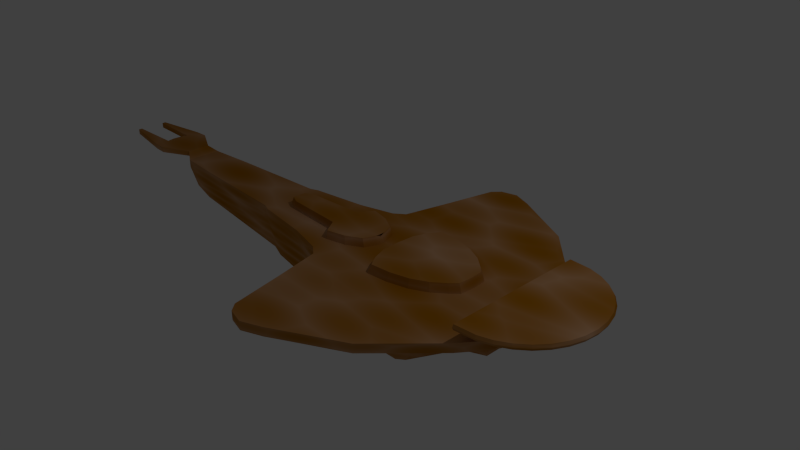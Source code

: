# Source: galor_klasse.blend  (saved by Blender 2.72.0; exported with 4.5.12 LTS)
import bpy
from mathutils import Matrix  # noqa: F401  (used for matrix-valued properties, if any)

bpy.ops.wm.read_factory_settings(use_empty=True)
scene = bpy.context.scene
scene.name = 'Scene'

# ---- collections
col_collection_1 = bpy.data.collections.new('Collection 1'); scene.collection.children.link(col_collection_1)

# ---- images (referenced by path relative to the original .blend; pixels are not part of the script)
import os
ASSET_DIR = os.environ.get("B2B_ASSET_DIR", "")  # directory of the original .blend (textures are referenced by path, not embedded)
HERE = os.path.dirname(os.path.abspath(__file__))  # packed textures are extracted next to this script under _unpacked/

def load_image(name, relpath, width, height, colorspace="sRGB"):
    """Load a texture the original file referenced (path relative to the .blend, or extracted next to this script)."""
    p = next((c for c in (os.path.join(HERE, relpath), os.path.join(ASSET_DIR, relpath)) if relpath and os.path.exists(c)), "")
    if p:
        img = bpy.data.images.load(p, check_existing=True)
        img.name = name
    else:  # same state as the original file: an image datablock whose file is absent (Cycles renders it pink)
        img = bpy.data.images.new(name, width, height)
        img.source = "FILE"
        img.filepath = "//" + (relpath or name)
    img.colorspace_settings.name = colorspace
    return img
img_maintex_002 = load_image('maintex.002', 'maintex.png', 1024, 1024, 'sRGB')

# ---- materials (node trees are filled in below, after node groups)
mat_mainmat = bpy.data.materials.new('mainmat')
mat_mainmat.alpha_threshold = 0.0
mat_mainmat.diffuse_color = (0.8, 0.35, 0.0, 1.0)
mat_mainmat.roughness = 0.5
mat_mainmat.line_color = (0.0, 0.0, 0.0, 1.0)
mat_redmat = bpy.data.materials.new('redmat')
mat_redmat.alpha_threshold = 0.0
mat_redmat.roughness = 0.5

# ---- material node trees
mat_mainmat.use_nodes = True; mat_mainmat.node_tree.nodes.clear()
_N = mat_mainmat.node_tree.nodes; _L = mat_mainmat.node_tree.links
n0 = _N.new('ShaderNodeOutputMaterial'); n0.name = 'Material Output'; n0.location = (300, 300)
n1 = _N.new('ShaderNodeBsdfDiffuse'); n1.name = 'Diffuse BSDF'; n1.location = (153, 264)
n2 = _N.new('ShaderNodeTexNoise'); n2.name = 'Noise Texture'; n2.location = (-182, 360)
n3 = _N.new('ShaderNodeTexVoronoi'); n3.name = 'Voronoi Texture'; n3.location = (-184, 586)
n3.inputs[2].default_value = 10.1
n4 = _N.new('ShaderNodeMix'); n4.name = 'Mix'; n4.location = (166, 481)
n4.data_type = 'RGBA'
n4.inputs[0].default_value = 0.8
n4.inputs[7].default_value = (0.5, 0.1846, 0.0, 1.0)
n5 = _N.new('ShaderNodeTexImage'); n5.name = 'Image Texture'; n5.location = (29, 775)
n5.width = 140
n5.image = img_maintex_002
n6 = _N.new('ShaderNodeMath'); n6.name = 'Math'; n6.location = (0, 0)
n6.operation = 'MULTIPLY'
_L.new(n1.outputs[0], n0.inputs[0])
_L.new(n4.outputs[2], n1.inputs[0])
_L.new(n6.outputs[0], n4.inputs[6])
_L.new(n3.outputs[0], n6.inputs[0])
_L.new(n3.outputs[0], n6.inputs[1])
n0.is_active_output = True
mat_redmat.use_nodes = True; mat_redmat.node_tree.nodes.clear()
_N = mat_redmat.node_tree.nodes; _L = mat_redmat.node_tree.links
n0 = _N.new('ShaderNodeOutputMaterial'); n0.name = 'Material Output'; n0.location = (300, 300)
n1 = _N.new('ShaderNodeBsdfDiffuse'); n1.name = 'Diffuse BSDF'; n1.location = (10, 300)
n1.inputs[0].default_value = (0.8, 0.002009, 0.0, 1.0)
_L.new(n1.outputs[0], n0.inputs[0])
n0.is_active_output = True

# ---- world
world_world = bpy.data.worlds.new('World'); scene.world = world_world
world_world.color = (0.05088, 0.05088, 0.05088)
world_world.use_sun_shadow = False
world_world.sun_shadow_jitter_overblur = 0.0
world_world.cycles.sampling_method = 'MANUAL'
world_world.cycles.sample_map_resolution = 256

# ---- cameras
cam_camera = bpy.data.cameras.new('Camera')
cam_camera.clip_end = 100.0
cam_camera.lens = 35.0
cam_camera.sensor_width = 32.0
cam_camera.sensor_height = 18.0
cam_camera.ortho_scale = 7.314
cam_camera.dof.focus_distance = 0.0

# ---- lights
light_lamp = bpy.data.lights.new('Lamp', 'POINT')
light_lamp.transmission_factor = 0.0
light_lamp.cutoff_distance = 30.0
light_lamp.energy = 100.0
light_lamp.shadow_buffer_clip_start = 1.001
light_lamp.shadow_soft_size = 0.1
light_lamp.shadow_maximum_resolution = 0.006
light_lamp.use_absolute_resolution = True
light_lamp.cycles.use_multiple_importance_sampling = False

# ---- meshes
me_sphere = bpy.data.meshes.new('Sphere')
me_sphere.from_pydata([(2.185, -0.3061, 0.153), (2.185, -0.2211, -0.9265), (2.185, 0.3044, 0.153), (2.185, 0.2194, -0.9265), (2.32, -0.1886, -0.05482), (2.32, -0.1363, -0.7187), (2.32, 0.1869, -0.05482), (2.32, 0.1346, -0.7187), (3.397, -0.1922, 1.375), (3.416, -0.1959, 1.266), (3.397, -0.1922, 1.156), (3.342, -0.1811, 1.051), (3.251, -0.1631, 0.9533), (3.129, -0.1388, 0.8681), (2.98, -0.1092, 0.7982), (2.811, -0.0755, 0.7462), (2.627, -0.0389, 0.7142), (3.342, -0.3762, 1.375), (3.359, -0.3835, 1.266), (3.342, -0.3762, 1.156), (3.289, -0.3544, 1.051), (3.204, -0.319, 0.9533), (3.089, -0.2714, 0.8681), (2.949, -0.2134, 0.7982), (2.789, -0.1473, 0.7462), (2.616, -0.0755, 0.7142), (3.251, -0.5457, 1.375), (3.267, -0.5564, 1.266), (3.251, -0.5457, 1.156), (3.204, -0.5141, 1.051), (3.127, -0.4628, 0.9533), (3.023, -0.3937, 0.8681), (2.897, -0.3095, 0.7982), (2.754, -0.2134, 0.7462), (2.598, -0.1092, 0.7142), (3.129, -0.6944, 1.375), (3.143, -0.7079, 1.266), (3.129, -0.6944, 1.156), (3.089, -0.6541, 1.051), (3.023, -0.5888, 0.9533), (2.935, -0.5008, 0.8681), (2.828, -0.3937, 0.7982), (2.706, -0.2714, 0.7462), (2.573, -0.1388, 0.7142), (2.98, -0.8163, 1.375), (2.991, -0.8323, 1.266), (2.98, -0.8163, 1.156), (2.949, -0.769, 1.051), (2.897, -0.6922, 0.9533), (2.828, -0.5888, 0.8681), (2.744, -0.4628, 0.7982), (2.648, -0.319, 0.7462), (2.544, -0.1631, 0.7142), (2.811, -0.907, 1.375), (2.818, -0.9247, 1.266), (2.811, -0.907, 1.156), (2.789, -0.8544, 1.051), (2.754, -0.769, 0.9533), (2.706, -0.6541, 0.8681), (2.648, -0.5141, 0.7982), (2.582, -0.3544, 0.7462), (2.51, -0.1811, 0.7142), (2.627, -0.9628, 1.375), (2.631, -0.9816, 1.266), (2.627, -0.9628, 1.156), (2.616, -0.907, 1.051), (2.598, -0.8163, 0.9533), (2.573, -0.6944, 0.8681), (2.544, -0.5457, 0.7982), (2.51, -0.3762, 0.7462), (2.473, -0.1922, 0.7142), (2.334, -0.9816, 1.375), (2.334, -1.001, 1.266), (2.334, -0.9816, 1.156), (2.334, -0.9247, 1.051), (2.334, -0.8323, 0.9533), (2.334, -0.7079, 0.8681), (2.334, -0.5564, 0.7982), (2.334, -0.3835, 0.7462), (2.289, -0.1959, 0.7142), (1.612, -1.73, 0.3044), (1.102, -1.999, 0.3044), (0.7041, -2.212, 0.3044), (0.4263, -2.323, 0.3044), (0.1947, -2.267, 0.3044), (0.09281, -2.156, 0.3044), (-0.06466, -1.452, 0.3044), (-0.2221, -0.7946, 0.3044), (2.334, -0.9798, 0.3044), (1.137, -0.6974, -2.138), (0.1542, -0.6974, -2.138), (-0.3012, -0.5431, -2.009), (1.065, -1.031, 0.3044), (0.1079, -0.9382, 0.3044), (0.3023, -0.9718, 0.3044), (-0.3703, -0.6835, 0.3044), (-0.8703, -0.5538, 0.3044), (-1.676, -0.4427, 0.3044), (-1.796, -0.3964, 0.3044), (-3.296, -0.3131, 0.3044), (-4.0, -0.2575, 0.3044), (-0.6484, -0.5045, -1.556), (-1.478, -0.4273, -1.255), (-1.684, -0.363, -1.169), (-3.529, -0.2601, -0.7813), (-3.966, -0.1765, -0.6736), (-3.966, -0.08009, -0.6736), (2.49, -0.7709, 0.3044), (2.586, -0.6209, 0.3044), (2.608, -0.294, 0.3044), (1.418, -0.9192, 0.3044), (1.672, -0.6557, 0.3044), (1.24, -0.6211, -2.138), (2.185, -0.37, 0.3044), (2.556, -0.245, 0.3044), (1.065, -1.031, 0.1548), (0.1079, -0.9382, 0.1548), (0.3023, -0.9718, 0.1548), (1.73, -0.437, 0.1548), (2.185, -0.2611, -1.078), (1.85, -0.3281, -1.227), (1.612, -1.73, 0.6684), (1.102, -1.999, 0.6684), (0.7041, -2.212, 0.6684), (0.4263, -2.323, 0.6684), (0.1947, -2.267, 0.6684), (0.09281, -2.156, 0.6684), (-0.06466, -1.452, 0.6684), (-0.2221, -0.7946, 0.6684), (2.334, -0.9798, 0.6684), (1.065, -1.031, 0.6684), (0.1079, -0.9382, 0.6684), (0.3023, -0.9718, 0.6684), (-0.3703, -0.6835, 0.6684), (-0.8703, -0.5538, 0.6684), (-1.676, -0.4427, 0.6684), (-1.796, -0.3964, 0.6684), (-3.296, -0.3131, 0.6684), (-4.0, -0.2575, 0.6684), (2.49, -0.7709, 0.6684), (2.586, -0.6209, 0.6684), (2.608, -0.294, 0.6684), (1.418, -0.9192, 0.6684), (1.672, -0.6557, 0.6684), (2.185, -0.37, 0.6684), (2.556, -0.245, 0.6684), (2.334, -0.9798, 0.3044), (-4.139, -0.1742, 0.6684), (-4.574, -0.387, 0.6684), (-4.787, -0.3778, 0.6684), (-5.601, -0.2483, 0.6684), (-5.601, -0.1927, 0.6684), (-4.777, -0.1742, 0.6684), (-4.805, -0.06322, 0.6684), (-4.139, -0.1742, 0.9083), (-4.574, -0.387, 0.9083), (-4.787, -0.3778, 0.9083), (-5.601, -0.2483, 0.9083), (-5.601, -0.1927, 0.9083), (-4.777, -0.1742, 0.9083), (-4.805, -0.06322, 0.9083), (-1.45, -0.1646, 0.6684), (-1.589, -0.1003, 0.6684), (-0.5556, -0.2181, 0.6684), (-0.4111, -0.4323, 0.6684), (-0.1273, -0.368, 0.6684), (0.09754, -0.2449, 0.6684), (0.1671, -0.07357, 0.6684), (0.1748, -0.03502, 0.6684), (0.4158, -0.03502, 0.6684), (0.4265, -0.2652, 0.6684), (0.5068, -0.4794, 0.6684), (0.6138, -0.6453, 0.6684), (0.919, -0.6186, 0.6684), (1.208, -0.549, 0.6684), (1.438, -0.4365, 0.6684), (1.62, -0.292, 0.6684), (1.717, -0.1956, 0.6684), (1.727, -0.04037, 0.6684), (-1.4, -0.1562, 1.014), (-1.532, -0.09522, 1.014), (-0.5522, -0.2069, 1.014), (-0.4151, -0.4101, 1.014), (-0.1459, -0.3491, 1.014), (0.06737, -0.2323, 1.014), (0.1334, -0.06983, 1.014), (0.1407, -0.03326, 1.014), (0.4592, -0.03272, 1.014), (0.4692, -0.2474, 1.014), (0.5441, -0.4471, 1.014), (0.6439, -0.6019, 1.014), (0.9285, -0.577, 1.014), (1.198, -0.512, 1.014), (1.413, -0.4072, 1.014), (1.583, -0.2724, 1.014), (1.672, -0.1825, 1.014), (1.682, -0.03771, 1.014), (3.416, -0.0008405, 1.375), (3.435, -0.0008405, 1.266), (3.416, -0.0008405, 1.156), (3.359, -0.0008405, 1.051), (3.267, -0.0008405, 0.9533), (3.143, -0.0008405, 0.8681), (2.991, -0.0008405, 0.7982), (2.818, -0.0008405, 0.7462), (2.631, -0.0008405, 0.7142), (2.289, -0.0008405, 0.7034), (3.397, 0.1905, 1.375), (3.416, 0.1942, 1.266), (3.397, 0.1905, 1.156), (3.342, 0.1794, 1.051), (3.251, 0.1614, 0.9533), (3.129, 0.1371, 0.8681), (2.98, 0.1075, 0.7982), (2.811, 0.07382, 0.7462), (2.627, 0.03722, 0.7142), (3.342, 0.3745, 1.375), (3.359, 0.3818, 1.266), (3.342, 0.3745, 1.156), (3.289, 0.3527, 1.051), (3.204, 0.3173, 0.9533), (3.089, 0.2698, 0.8681), (2.949, 0.2118, 0.7982), (2.789, 0.1456, 0.7462), (2.616, 0.07382, 0.7142), (3.251, 0.5441, 1.375), (3.267, 0.5547, 1.266), (3.251, 0.5441, 1.156), (3.204, 0.5124, 1.051), (3.127, 0.4611, 0.9533), (3.023, 0.392, 0.8681), (2.897, 0.3078, 0.7982), (2.754, 0.2118, 0.7462), (2.598, 0.1075, 0.7142), (3.129, 0.6927, 1.375), (3.143, 0.7063, 1.266), (3.129, 0.6927, 1.156), (3.089, 0.6524, 1.051), (3.023, 0.5871, 0.9533), (2.935, 0.4992, 0.8681), (2.828, 0.392, 0.7982), (2.706, 0.2698, 0.7462), (2.573, 0.1371, 0.7142), (2.98, 0.8147, 1.375), (2.991, 0.8306, 1.266), (2.98, 0.8147, 1.156), (2.949, 0.7673, 1.051), (2.897, 0.6905, 0.9533), (2.828, 0.5871, 0.8681), (2.744, 0.4611, 0.7982), (2.648, 0.3173, 0.7462), (2.544, 0.1614, 0.7142), (2.811, 0.9053, 1.375), (2.818, 0.923, 1.266), (2.811, 0.9053, 1.156), (2.789, 0.8527, 1.051), (2.754, 0.7673, 0.9533), (2.706, 0.6524, 0.8681), (2.648, 0.5124, 0.7982), (2.582, 0.3527, 0.7462), (2.51, 0.1794, 0.7142), (2.627, 0.9611, 1.375), (2.631, 0.9799, 1.266), (2.627, 0.9611, 1.156), (2.616, 0.9053, 1.051), (2.598, 0.8147, 0.9533), (2.573, 0.6927, 0.8681), (2.544, 0.5441, 0.7982), (2.51, 0.3745, 0.7462), (2.473, 0.1905, 0.7142), (2.334, 0.9799, 1.375), (2.334, 0.9992, 1.266), (2.334, 0.9799, 1.156), (2.334, 0.923, 1.051), (2.334, 0.8306, 0.9533), (2.334, 0.7063, 0.8681), (2.334, 0.5547, 0.7982), (2.334, 0.3818, 0.7462), (2.289, 0.1942, 0.7142), (1.612, 1.728, 0.3044), (1.102, 1.997, 0.3044), (0.7041, 2.21, 0.3044), (0.4263, 2.321, 0.3044), (0.1947, 2.266, 0.3044), (0.09281, 2.154, 0.3044), (-0.06466, 1.451, 0.3044), (-0.2221, 0.7929, 0.3044), (2.334, 0.9782, 0.3044), (1.137, 0.6957, -2.138), (0.1542, 0.6957, -2.138), (-0.3012, 0.5414, -2.009), (1.065, 1.029, 0.3044), (0.1079, 0.9365, 0.3044), (0.3023, 0.9701, 0.3044), (-0.3703, 0.6818, 0.3044), (-0.8703, 0.5521, 0.3044), (-1.676, 0.441, 0.3044), (-1.796, 0.3947, 0.3044), (-3.296, 0.3114, 0.3044), (-4.0, 0.2558, 0.3044), (-0.6484, 0.5028, -1.556), (-1.478, 0.4256, -1.255), (-1.684, 0.3613, -1.169), (-3.529, 0.2584, -0.7813), (-3.966, 0.1749, -0.6736), (-3.966, 0.07841, -0.6736), (2.49, 0.7692, 0.3044), (2.586, 0.6192, 0.3044), (2.608, 0.2923, 0.3044), (1.418, 0.9175, 0.3044), (1.672, 0.6541, 0.3044), (1.24, 0.6195, -2.138), (2.185, 0.3683, 0.3044), (2.556, 0.2433, 0.3044), (1.065, 1.029, 0.1548), (0.1079, 0.9365, 0.1548), (0.3023, 0.9701, 0.1548), (1.73, 0.4353, 0.1548), (2.185, 0.2595, -1.078), (1.85, 0.3264, -1.227), (1.612, 1.728, 0.6684), (1.102, 1.997, 0.6684), (0.7041, 2.21, 0.6684), (0.4263, 2.321, 0.6684), (0.1947, 2.266, 0.6684), (0.09281, 2.154, 0.6684), (-0.06466, 1.451, 0.6684), (-0.2221, 0.7929, 0.6684), (2.334, 0.9782, 0.6684), (1.065, 1.029, 0.6684), (0.1079, 0.9365, 0.6684), (0.3023, 0.9701, 0.6684), (-0.3703, 0.6818, 0.6684), (-0.8703, 0.5521, 0.6684), (-1.676, 0.441, 0.6684), (-1.796, 0.3947, 0.6684), (-3.296, 0.3114, 0.6684), (-4.0, 0.2558, 0.6684), (2.49, 0.7692, 0.6684), (2.586, 0.6192, 0.6684), (2.608, 0.2923, 0.6684), (1.418, 0.9175, 0.6684), (1.672, 0.6541, 0.6684), (2.185, 0.3683, 0.6684), (2.556, 0.2433, 0.6684), (2.334, 0.9782, 0.3044), (-4.139, 0.1726, 0.6684), (-4.574, 0.3853, 0.6684), (-4.787, 0.3761, 0.6684), (-5.601, 0.2466, 0.6684), (-5.601, 0.1911, 0.6684), (-4.777, 0.1726, 0.6684), (-4.805, 0.06154, 0.6684), (-4.139, 0.1726, 0.9083), (-4.574, 0.3853, 0.9083), (-4.787, 0.3761, 0.9083), (-5.601, 0.2466, 0.9083), (-5.601, 0.1911, 0.9083), (-4.777, 0.1726, 0.9083), (-4.805, 0.06154, 0.9083), (-1.45, 0.1629, 0.6684), (-1.589, 0.09866, 0.6684), (-0.5556, 0.2164, 0.6684), (-0.4111, 0.4306, 0.6684), (-0.1273, 0.3663, 0.6684), (0.09754, 0.2432, 0.6684), (0.1671, 0.07189, 0.6684), (0.1748, 0.03334, 0.6684), (0.4158, 0.03334, 0.6684), (0.4265, 0.2635, 0.6684), (0.5068, 0.4777, 0.6684), (0.6138, 0.6437, 0.6684), (0.919, 0.6169, 0.6684), (1.208, 0.5473, 0.6684), (1.438, 0.4349, 0.6684), (1.62, 0.2903, 0.6684), (1.717, 0.194, 0.6684), (1.727, 0.03869, 0.6684), (-1.4, 0.1545, 1.014), (-1.532, 0.09354, 1.014), (-0.5522, 0.2053, 1.014), (-0.4151, 0.4084, 1.014), (-0.1459, 0.3475, 1.014), (0.06737, 0.2307, 1.014), (0.1334, 0.06815, 1.014), (0.1407, 0.03158, 1.014), (0.4592, 0.03104, 1.014), (0.4692, 0.2457, 1.014), (0.5441, 0.4455, 1.014), (0.6439, 0.6002, 1.014), (0.9285, 0.5753, 1.014), (1.198, 0.5104, 1.014), (1.413, 0.4055, 1.014), (1.583, 0.2707, 1.014), (1.672, 0.1808, 1.014), (1.682, 0.03603, 1.014), (-1.45, -0.0008405, 1.014), (-1.532, -0.0008405, 1.014), (-0.5556, -0.0008405, 1.014), (-0.4111, -0.0008405, 1.014), (-0.1273, -0.0008405, 1.014), (0.09754, -0.0008405, 1.014), (0.1671, -0.0008405, 1.014), (0.1407, -0.0008405, 1.014), (0.1748, -0.0008405, 0.6684), (-1.589, -0.0008405, 0.6684), (0.6138, -0.0008405, 1.014), (0.919, -0.0008405, 1.014), (1.208, -0.0008405, 1.014), (1.438, -0.0008405, 1.014), (1.62, -0.0008405, 1.014), (0.4592, -0.0008405, 1.014), (1.682, -0.0008405, 1.014), (-1.796, -0.0008405, 0.6684), (-3.296, -0.0008405, 0.6684), (-4.0, -0.0008405, 0.6684), (-4.139, -0.0008405, 0.9083), (-4.805, -0.0008405, 0.9083), (-4.805, -0.0008405, 0.6684), (0.4158, -0.0008405, 0.6684), (1.727, -0.0008405, 0.6684), (2.334, -0.0008405, 1.375), (-3.529, -0.0008405, -0.7813), (-1.684, -0.0008405, -1.169), (-1.478, -0.0008405, -1.255), (-0.6484, -0.0008405, -1.556), (-0.3012, -0.0008405, -2.009), (0.1542, -0.0008405, -2.138), (1.137, -0.0008405, -2.138), (1.289, -0.0008405, -2.138), (1.85, -0.0008405, -1.227), (2.185, -0.0008405, -1.078), (-4.139, -0.0008405, 0.6684), (-3.966, -0.0008405, -0.6736), (2.556, -0.0008405, 0.6684), (2.185, -0.0008405, 0.3044), (2.556, -0.0008405, 0.3044)], [], [(2, 0, 4, 6), (312, 113, 0, 2), (1, 119, 431, 318, 3), (312, 2, 3, 318), (1, 0, 113, 119), (5, 7, 6, 4), (1, 3, 7, 5), (3, 2, 6, 7), (0, 1, 5, 4), (203, 202, 13, 14), (201, 200, 11, 12), (199, 198, 9, 10), (204, 203, 14, 15), (202, 201, 12, 13), (200, 199, 10, 11), (198, 197, 8, 9), (205, 204, 15, 16), (14, 13, 22, 23), (12, 11, 20, 21), (10, 9, 18, 19), (15, 14, 23, 24), (13, 12, 21, 22), (11, 10, 19, 20), (9, 8, 17, 18), (16, 15, 24, 25), (23, 22, 31, 32), (21, 20, 29, 30), (19, 18, 27, 28), (24, 23, 32, 33), (22, 21, 30, 31), (20, 19, 28, 29), (18, 17, 26, 27), (25, 24, 33, 34), (32, 31, 40, 41), (30, 29, 38, 39), (28, 27, 36, 37), (33, 32, 41, 42), (31, 30, 39, 40), (29, 28, 37, 38), (27, 26, 35, 36), (34, 33, 42, 43), (41, 40, 49, 50), (39, 38, 47, 48), (37, 36, 45, 46), (42, 41, 50, 51), (40, 39, 48, 49), (38, 37, 46, 47), (36, 35, 44, 45), (43, 42, 51, 52), (50, 49, 58, 59), (48, 47, 56, 57), (46, 45, 54, 55), (51, 50, 59, 60), (49, 48, 57, 58), (47, 46, 55, 56), (45, 44, 53, 54), (52, 51, 60, 61), (59, 58, 67, 68), (57, 56, 65, 66), (55, 54, 63, 64), (60, 59, 68, 69), (58, 57, 66, 67), (56, 55, 64, 65), (54, 53, 62, 63), (61, 60, 69, 70), (68, 67, 76, 77), (66, 65, 74, 75), (64, 63, 72, 73), (69, 68, 77, 78), (67, 66, 75, 76), (65, 64, 73, 74), (63, 62, 71, 72), (70, 69, 78, 79), (206, 205, 16), (206, 16, 25), (206, 25, 34), (206, 34, 43), (206, 43, 52), (206, 52, 61), (206, 61, 70), (206, 70, 79), (87, 128, 133, 95), (108, 109, 141, 140), (96, 134, 135, 97), (81, 80, 121, 122), (111, 143, 142, 110), (98, 136, 137, 99), (107, 118, 113, 108), (83, 82, 123, 124), (111, 118, 107), (81, 115, 110, 80), (115, 117, 94, 92), (116, 93, 94, 117), (93, 116, 87), (110, 142, 130, 92), (85, 84, 125, 126), (109, 114, 145, 141), (92, 130, 132, 94), (92, 94, 90, 89), (92, 89, 110), (110, 89, 111), (93, 90, 94), (93, 87, 91, 90), (87, 95, 91), (91, 95, 101), (95, 96, 101), (101, 96, 102), (96, 97, 102), (98, 103, 102, 97), (99, 104, 103, 98), (100, 105, 104, 99), (89, 112, 111), (118, 120, 119, 113), (120, 118, 112), (111, 112, 118), (127, 131, 128), (125, 132, 126), (123, 130, 124), (122, 130, 123), (121, 130, 122), (129, 130, 121), (140, 141, 145, 144), (125, 124, 130, 132), (126, 132, 131, 127), (130, 129, 142), (139, 143, 142, 129), (88, 107, 139, 129), (86, 85, 126, 127), (113, 108, 140, 144), (84, 83, 124, 125), (99, 137, 138, 100), (107, 139, 143, 111), (82, 81, 122, 123), (97, 135, 136, 98), (114, 113, 144, 145), (80, 88, 129, 121), (95, 133, 134, 96), (108, 140, 139, 107), (93, 131, 128, 87), (94, 132, 131, 93), (87, 86, 127, 128), (153, 152, 159, 160), (152, 151, 158, 159), (151, 150, 157, 158), (150, 149, 156, 157), (149, 148, 155, 156), (148, 147, 154, 155), (147, 138, 154), (156, 159, 158, 157), (154, 159, 156, 155), (149, 150, 151, 152), (147, 148, 149, 152), (138, 147, 100), (105, 100, 147), (106, 105, 147), (167, 185, 184, 166), (165, 183, 182, 164), (177, 195, 194, 176), (163, 181, 179, 161), (175, 193, 192, 174), (173, 191, 190, 172), (170, 188, 187, 169), (168, 186, 185, 167), (166, 184, 183, 165), (178, 196, 195, 177), (164, 182, 181, 163), (176, 194, 193, 175), (162, 161, 179, 180), (174, 192, 191, 173), (172, 190, 189, 171), (171, 189, 188, 170), (180, 179, 396, 397), (181, 398, 396, 179), (182, 399, 398, 181), (183, 400, 399, 182), (184, 401, 400, 183), (185, 402, 401, 184), (186, 403, 402, 185), (168, 404, 403, 186), (162, 180, 397, 405), (191, 407, 406, 190), (192, 408, 407, 191), (193, 409, 408, 192), (194, 410, 409, 193), (188, 189, 190, 406, 411, 187), (194, 195, 196, 412, 410), (134, 163, 161, 135), (133, 164, 163, 134), (128, 165, 164, 133), (165, 128, 131, 166), (171, 131, 132, 172), (170, 166, 131, 171), (166, 170, 169, 167), (168, 167, 169), (404, 168, 169), (173, 172, 132, 130), (130, 142, 174, 173), (142, 143, 175, 174), (176, 175, 143, 139), (176, 139, 140, 144, 177), (177, 144, 145, 178), (136, 135, 161, 162), (159, 154, 160), (113, 114, 109, 108), (436, 114, 113, 435), (137, 136, 413, 414), (138, 137, 414, 415), (154, 138, 415, 416), (154, 416, 417, 160), (153, 160, 417, 418), (104, 422, 423, 103), (103, 423, 424, 102), (102, 424, 425, 101), (101, 425, 426, 91), (91, 426, 427, 90), (90, 427, 428, 89), (112, 89, 428, 429), (120, 112, 429, 430), (120, 430, 431, 119), (147, 432, 433, 106), (114, 436, 434, 145), (8, 197, 421, 71, 62, 53, 44, 35, 26, 17), (421, 206, 79, 78, 77, 76, 75, 74, 73, 72, 71), (178, 420, 412, 196), (145, 434, 420, 178), (419, 169, 187, 411), (169, 419, 404), (405, 413, 136, 162), (104, 105, 106, 433, 422), (152, 153, 418, 432, 147), (86, 87, 116), (85, 86, 116, 117), (84, 85, 117), (83, 84, 117), (82, 83, 117, 115, 81), (80, 110, 111, 146), (107, 146, 111), (203, 213, 212, 202), (201, 211, 210, 200), (199, 209, 208, 198), (204, 214, 213, 203), (202, 212, 211, 201), (200, 210, 209, 199), (198, 208, 207, 197), (205, 215, 214, 204), (213, 222, 221, 212), (211, 220, 219, 210), (209, 218, 217, 208), (214, 223, 222, 213), (212, 221, 220, 211), (210, 219, 218, 209), (208, 217, 216, 207), (215, 224, 223, 214), (222, 231, 230, 221), (220, 229, 228, 219), (218, 227, 226, 217), (223, 232, 231, 222), (221, 230, 229, 220), (219, 228, 227, 218), (217, 226, 225, 216), (224, 233, 232, 223), (231, 240, 239, 230), (229, 238, 237, 228), (227, 236, 235, 226), (232, 241, 240, 231), (230, 239, 238, 229), (228, 237, 236, 227), (226, 235, 234, 225), (233, 242, 241, 232), (240, 249, 248, 239), (238, 247, 246, 237), (236, 245, 244, 235), (241, 250, 249, 240), (239, 248, 247, 238), (237, 246, 245, 236), (235, 244, 243, 234), (242, 251, 250, 241), (249, 258, 257, 248), (247, 256, 255, 246), (245, 254, 253, 244), (250, 259, 258, 249), (248, 257, 256, 247), (246, 255, 254, 245), (244, 253, 252, 243), (251, 260, 259, 250), (258, 267, 266, 257), (256, 265, 264, 255), (254, 263, 262, 253), (259, 268, 267, 258), (257, 266, 265, 256), (255, 264, 263, 254), (253, 262, 261, 252), (260, 269, 268, 259), (267, 276, 275, 266), (265, 274, 273, 264), (263, 272, 271, 262), (268, 277, 276, 267), (266, 275, 274, 265), (264, 273, 272, 263), (262, 271, 270, 261), (269, 278, 277, 268), (206, 215, 205), (206, 224, 215), (206, 233, 224), (206, 242, 233), (206, 251, 242), (206, 260, 251), (206, 269, 260), (206, 278, 269), (286, 294, 332, 327), (307, 339, 340, 308), (295, 296, 334, 333), (280, 321, 320, 279), (310, 309, 341, 342), (297, 298, 336, 335), (306, 307, 312, 317), (282, 323, 322, 281), (310, 306, 317), (280, 279, 309, 314), (314, 291, 293, 316), (315, 316, 293, 292), (292, 286, 315), (309, 291, 329, 341), (284, 325, 324, 283), (308, 340, 344, 313), (291, 293, 331, 329), (291, 288, 289, 293), (291, 309, 288), (309, 310, 288), (292, 293, 289), (292, 289, 290, 286), (286, 290, 294), (290, 300, 294), (294, 300, 295), (300, 301, 295), (295, 301, 296), (297, 296, 301, 302), (298, 297, 302, 303), (299, 298, 303, 304), (288, 310, 311), (317, 312, 318, 319), (319, 311, 317), (310, 317, 311), (326, 327, 330), (324, 325, 331), (322, 323, 329), (321, 322, 329), (320, 321, 329), (328, 320, 329), (339, 343, 344, 340), (324, 331, 329, 323), (325, 326, 330, 331), (329, 341, 328), (338, 328, 341, 342), (287, 328, 338, 306), (285, 326, 325, 284), (312, 343, 339, 307), (283, 324, 323, 282), (298, 299, 337, 336), (306, 310, 342, 338), (281, 322, 321, 280), (296, 297, 335, 334), (313, 344, 343, 312), (279, 320, 328, 287), (294, 295, 333, 332), (307, 306, 338, 339), (292, 286, 327, 330), (293, 292, 330, 331), (286, 327, 326, 285), (352, 359, 358, 351), (351, 358, 357, 350), (350, 357, 356, 349), (349, 356, 355, 348), (348, 355, 354, 347), (347, 354, 353, 346), (346, 353, 337), (355, 356, 357, 358), (353, 354, 355, 358), (348, 351, 350, 349), (346, 351, 348, 347), (337, 299, 346), (304, 346, 299), (305, 346, 304), (366, 365, 383, 384), (364, 363, 381, 382), (376, 375, 393, 394), (362, 360, 378, 380), (374, 373, 391, 392), (372, 371, 389, 390), (369, 368, 386, 387), (367, 366, 384, 385), (365, 364, 382, 383), (377, 376, 394, 395), (363, 362, 380, 381), (375, 374, 392, 393), (361, 379, 378, 360), (373, 372, 390, 391), (371, 370, 388, 389), (370, 369, 387, 388), (379, 397, 396, 378), (380, 378, 396, 398), (381, 380, 398, 399), (382, 381, 399, 400), (383, 382, 400, 401), (384, 383, 401, 402), (385, 384, 402, 403), (367, 385, 403, 404), (361, 405, 397, 379), (390, 389, 406, 407), (391, 390, 407, 408), (392, 391, 408, 409), (393, 392, 409, 410), (387, 386, 411, 406, 389, 388), (393, 410, 412, 395, 394), (333, 334, 360, 362), (332, 333, 362, 363), (327, 332, 363, 364), (364, 365, 330, 327), (370, 371, 331, 330), (369, 370, 330, 365), (365, 366, 368, 369), (367, 368, 366), (404, 368, 367), (372, 329, 331, 371), (329, 372, 373, 341), (341, 373, 374, 342), (375, 338, 342, 374), (375, 376, 343, 339, 338), (376, 377, 344, 343), (335, 361, 360, 334), (358, 359, 353), (312, 307, 308, 313), (436, 435, 312, 313), (336, 414, 413, 335), (337, 415, 414, 336), (353, 416, 415, 337), (353, 359, 417, 416), (352, 418, 417, 359), (303, 302, 423, 422), (302, 301, 424, 423), (301, 300, 425, 424), (300, 290, 426, 425), (290, 289, 427, 426), (289, 288, 428, 427), (311, 429, 428, 288), (319, 430, 429, 311), (319, 318, 431, 430), (346, 305, 433, 432), (313, 344, 434, 436), (207, 216, 225, 234, 243, 252, 261, 270, 421, 197), (421, 270, 271, 272, 273, 274, 275, 276, 277, 278, 206), (377, 395, 412, 420), (344, 377, 420, 434), (419, 411, 386, 368), (368, 404, 419), (405, 361, 335, 413), (303, 422, 433, 305, 304), (351, 346, 432, 418, 352), (285, 315, 286), (284, 316, 315, 285), (283, 316, 284), (282, 316, 283), (281, 280, 314, 316, 282), (279, 345, 310, 309), (306, 310, 345)])
_uv = me_sphere.uv_layers.new(name='UVMap')
_uv.uv.foreach_set('vector', [0.7063, 0.9398, 0.6476, 0.9398, 0.6589, 0.916, 0.695, 0.916, 0.7125, 0.9523, 0.6415, 0.9523, 0.6476, 0.9398, 0.7063, 0.9398, 0.6558, 0.8508, 0.652, 0.8383, 0.677, 0.8383, 0.702, 0.8383, 0.6981, 0.8508, 0.7125, 0.9523, 0.7063, 0.9398, 0.6981, 0.8508, 0.702, 0.8383, 0.6558, 0.8508, 0.6476, 0.9398, 0.6415, 0.9523, 0.652, 0.8383, 0.664, 0.8612, 0.69, 0.8612, 0.695, 0.916, 0.6589, 0.916, 0.1001, 0.9556, 0.1001, 0.998, 0.07629, 0.9898, 0.07629, 0.9638, 0.9735, 0.4913, 0.9735, 0.3872, 0.9893, 0.4081, 0.9893, 0.4722, 0.1255, 0.8692, 0.1255, 0.9733, 0.1095, 0.9541, 0.1095, 0.8901, 0.8971, 0.9234, 0.911, 0.9227, 0.911, 0.936, 0.8971, 0.9339, 0.9246, 0.9219, 0.9373, 0.9211, 0.9373, 0.9385, 0.9246, 0.9375, 0.9488, 0.9205, 0.9584, 0.9199, 0.9584, 0.9388, 0.9488, 0.9389, 0.7342, 0.9036, 0.7183, 0.9036, 0.7193, 0.8932, 0.7349, 0.8964, 0.911, 0.9227, 0.9246, 0.9219, 0.9246, 0.9375, 0.911, 0.936, 0.9373, 0.9211, 0.9488, 0.9205, 0.9488, 0.9389, 0.9373, 0.9385, 0.8491, 0.8684, 0.8591, 0.8689, 0.8591, 0.8874, 0.8491, 0.8872, 0.7517, 0.9036, 0.7342, 0.9036, 0.7349, 0.8964, 0.7521, 0.9, 0.8971, 0.9339, 0.911, 0.936, 0.9095, 0.9488, 0.8959, 0.944, 0.9246, 0.9375, 0.9373, 0.9385, 0.9354, 0.9553, 0.9228, 0.9527, 0.9488, 0.9389, 0.9584, 0.9388, 0.9563, 0.957, 0.9467, 0.9568, 0.7349, 0.8964, 0.7193, 0.8932, 0.7223, 0.8832, 0.737, 0.8895, 0.911, 0.936, 0.9246, 0.9375, 0.9228, 0.9527, 0.9095, 0.9488, 0.9373, 0.9385, 0.9488, 0.9389, 0.9467, 0.9568, 0.9354, 0.9553, 0.8491, 0.8872, 0.8591, 0.8874, 0.8609, 0.9052, 0.851, 0.9054, 0.7521, 0.9, 0.7349, 0.8964, 0.737, 0.8895, 0.7531, 0.8964, 0.6668, 0.2681, 0.6795, 0.2586, 0.6847, 0.2691, 0.6709, 0.2764, 0.9228, 0.9527, 0.9354, 0.9553, 0.9315, 0.971, 0.9193, 0.9667, 0.1711, 0.8983, 0.1817, 0.8975, 0.1817, 0.9154, 0.1712, 0.9158, 0.737, 0.8895, 0.7223, 0.8832, 0.7272, 0.8739, 0.7404, 0.8832, 0.9095, 0.9488, 0.9228, 0.9527, 0.9193, 0.9667, 0.9065, 0.9608, 0.9354, 0.9553, 0.9467, 0.9568, 0.9426, 0.9734, 0.9315, 0.971, 0.1817, 0.8975, 0.1922, 0.8983, 0.1922, 0.9158, 0.1817, 0.9154, 0.7531, 0.8964, 0.737, 0.8895, 0.7404, 0.8832, 0.7549, 0.8932, 0.6709, 0.2764, 0.6847, 0.2691, 0.6883, 0.281, 0.6737, 0.2857, 0.698, 0.2633, 0.7101, 0.2592, 0.7148, 0.2748, 0.7022, 0.2773, 0.1712, 0.9158, 0.1817, 0.9154, 0.1817, 0.9341, 0.1712, 0.9342, 0.7404, 0.8832, 0.7272, 0.8739, 0.7338, 0.8658, 0.7449, 0.8776, 0.6847, 0.2691, 0.698, 0.2633, 0.7022, 0.2773, 0.6883, 0.281, 0.161, 0.9171, 0.1712, 0.9158, 0.1712, 0.9342, 0.161, 0.9344, 0.1817, 0.9154, 0.1922, 0.9158, 0.1922, 0.9342, 0.1817, 0.9341, 0.7549, 0.8932, 0.7404, 0.8832, 0.7449, 0.8776, 0.7572, 0.8904, 0.6737, 0.2857, 0.6883, 0.281, 0.6901, 0.2938, 0.6752, 0.2958, 0.7022, 0.2773, 0.7148, 0.2748, 0.7172, 0.2915, 0.7043, 0.2924, 0.1712, 0.9342, 0.1817, 0.9341, 0.1817, 0.953, 0.1711, 0.9527, 0.7449, 0.8776, 0.7338, 0.8658, 0.7419, 0.8592, 0.7504, 0.873, 0.6883, 0.281, 0.7022, 0.2773, 0.7043, 0.2924, 0.6901, 0.2938, 0.7148, 0.2748, 0.7257, 0.2735, 0.7282, 0.2913, 0.7172, 0.2915, 0.1817, 0.9341, 0.1922, 0.9342, 0.1922, 0.9527, 0.1817, 0.953, 0.7572, 0.8904, 0.7449, 0.8776, 0.7504, 0.873, 0.76, 0.888, 0.6752, 0.2958, 0.6901, 0.2938, 0.6901, 0.3071, 0.6752, 0.3062, 0.7043, 0.2924, 0.7172, 0.2915, 0.7172, 0.3089, 0.7043, 0.308, 0.1711, 0.9527, 0.1817, 0.953, 0.1817, 0.9712, 0.1711, 0.9705, 0.7504, 0.873, 0.7419, 0.8592, 0.751, 0.8542, 0.7567, 0.8696, 0.6901, 0.2938, 0.7043, 0.2924, 0.7043, 0.308, 0.6901, 0.3071, 0.7172, 0.2915, 0.7282, 0.2913, 0.7282, 0.3097, 0.7172, 0.3089, 0.1817, 0.953, 0.1922, 0.9527, 0.1922, 0.9705, 0.1817, 0.9712, 0.76, 0.888, 0.7504, 0.873, 0.7567, 0.8696, 0.7632, 0.8863, 0.6752, 0.3062, 0.6901, 0.3071, 0.6883, 0.3203, 0.6737, 0.3166, 0.7043, 0.308, 0.7172, 0.3089, 0.7148, 0.3261, 0.7022, 0.3235, 0.9975, 0.2874, 0.9869, 0.2882, 0.9869, 0.2707, 0.9975, 0.2702, 0.7567, 0.8696, 0.751, 0.8542, 0.761, 0.8512, 0.7636, 0.8675, 0.6901, 0.3071, 0.7043, 0.308, 0.7022, 0.3235, 0.6883, 0.3203, 0.7172, 0.3089, 0.7282, 0.3097, 0.7257, 0.328, 0.7148, 0.3261, 0.9869, 0.2882, 0.9764, 0.2874, 0.9764, 0.2702, 0.9869, 0.2707, 0.7632, 0.8863, 0.7567, 0.8696, 0.7636, 0.8675, 0.7667, 0.8852, 0.6737, 0.3166, 0.6883, 0.3203, 0.6815, 0.3418, 0.6677, 0.3355, 0.7022, 0.3235, 0.7148, 0.3261, 0.7069, 0.3516, 0.6947, 0.3473, 0.9975, 0.2702, 0.9869, 0.2707, 0.9869, 0.2424, 0.9975, 0.2423, 0.7636, 0.8675, 0.761, 0.8512, 0.781, 0.8502, 0.7804, 0.8668, 0.6883, 0.3203, 0.7022, 0.3235, 0.6947, 0.3473, 0.6815, 0.3418, 0.7148, 0.3261, 0.7257, 0.328, 0.7175, 0.3545, 0.7069, 0.3516, 0.9869, 0.2707, 0.9764, 0.2702, 0.9764, 0.2422, 0.9869, 0.2424, 0.7667, 0.8852, 0.7636, 0.8675, 0.7804, 0.8668, 0.7843, 0.8849, 0.7842, 0.9036, 0.7517, 0.9036, 0.7521, 0.9, 0.7842, 0.9036, 0.7521, 0.9, 0.7531, 0.8964, 0.7842, 0.9036, 0.7531, 0.8964, 0.7549, 0.8932, 0.7842, 0.9036, 0.7549, 0.8932, 0.7572, 0.8904, 0.7842, 0.9036, 0.7572, 0.8904, 0.76, 0.888, 0.7842, 0.9036, 0.76, 0.888, 0.7632, 0.8863, 0.7842, 0.9036, 0.7632, 0.8863, 0.7667, 0.8852, 0.7842, 0.9036, 0.7667, 0.8852, 0.7843, 0.8849, 0.5134, 0.6679, 0.514, 0.6329, 0.5317, 0.6331, 0.5312, 0.6682, 0.7414, 0.9886, 0.7414, 0.9571, 0.7713, 0.9581, 0.7713, 0.9896, 0.6317, 0.0544, 0.6667, 0.05439, 0.6667, 0.1326, 0.6317, 0.1326, 0.5667, 0.7011, 0.5667, 0.7546, 0.5317, 0.7546, 0.5317, 0.7011, 0.7807, 0.3438, 0.7813, 0.3088, 0.8165, 0.3094, 0.8158, 0.3445, 0.6317, 0.1445, 0.6667, 0.1445, 0.6668, 0.2891, 0.6318, 0.2891, 0.9667, 0.7279, 0.8959, 0.6958, 0.9376, 0.6894, 0.9759, 0.7135, 0.5668, 0.6323, 0.5667, 0.6592, 0.5318, 0.6592, 0.5318, 0.6324, 0.4093, 0.9082, 0.4347, 0.903, 0.4347, 0.9786, 0.5936, 0.6974, 0.6865, 0.7024, 0.6948, 0.7351, 0.6157, 0.7478, 0.2454, 0.8859, 0.2453, 0.8124, 0.2597, 0.8124, 0.2597, 0.8859, 0.2453, 0.7937, 0.2597, 0.7936, 0.2597, 0.8124, 0.2453, 0.8124, 0.2597, 0.7936, 0.2453, 0.7937, 0.2597, 0.7617, 0.4093, 0.392, 0.4108, 0.357, 0.4437, 0.3583, 0.4421, 0.3933, 0.7426, 0.3428, 0.7282, 0.3428, 0.7282, 0.3077, 0.7426, 0.3077, 0.4679, 0.903, 0.4747, 0.903, 0.4747, 0.938, 0.4679, 0.938, 0.4421, 0.3933, 0.4437, 0.3583, 0.5171, 0.3615, 0.5156, 0.3965, 0.4421, 0.3933, 0.5156, 0.3965, 0.5218, 0.6323, 0.4278, 0.6283, 0.4421, 0.3933, 0.4278, 0.6283, 0.4093, 0.392, 0.8158, 0.3445, 0.8165, 0.5797, 0.7807, 0.3438, 0.5345, 0.3973, 0.5218, 0.6323, 0.5156, 0.3965, 0.5345, 0.3973, 0.5672, 0.3989, 0.5672, 0.622, 0.5218, 0.6323, 0.5134, 0.6679, 0.5312, 0.6682, 0.5317, 0.8908, 0.4093, 0.0, 0.6318, 0.005359, 0.4528, 0.03361, 0.6318, 0.005359, 0.6317, 0.0544, 0.4528, 0.03361, 0.4528, 0.03361, 0.6317, 0.0544, 0.4818, 0.1138, 0.6317, 0.0544, 0.6317, 0.1326, 0.4818, 0.1138, 0.6317, 0.1445, 0.49, 0.1341, 0.4818, 0.1138, 0.6317, 0.1326, 0.6318, 0.2891, 0.5274, 0.3119, 0.49, 0.1341, 0.6317, 0.1445, 0.6318, 0.357, 0.5377, 0.3545, 0.5274, 0.3119, 0.6318, 0.2891, 0.8165, 0.5797, 0.8043, 0.5795, 0.7807, 0.3438, 0.9147, 0.3673, 0.9262, 0.2342, 0.9577, 0.2487, 0.9577, 0.3819, 0.7439, 0.4907, 0.7619, 0.3579, 0.8043, 0.5795, 0.7807, 0.3438, 0.8043, 0.5795, 0.7619, 0.3579, 0.09778, 0.3163, 0.1352, 0.2799, 0.1613, 0.3026, 0.01634, 0.3277, 0.1242, 0.2644, 0.03021, 0.3319, 0.0, 0.2811, 0.0874, 0.2007, 0.001906, 0.3099, 0.001926, 0.2377, 0.0874, 0.2007, 0.0, 0.2811, 0.004053, 0.1823, 0.0874, 0.2007, 0.001926, 0.2377, 0.03909, 0.08837, 0.0874, 0.2007, 0.004053, 0.1823, 0.05975, 0.05157, 0.08719, 0.03612, 0.09359, 0.03856, 0.09814, 0.07592, 0.01634, 0.3277, 0.001906, 0.3099, 0.0874, 0.2007, 0.1242, 0.2644, 0.03021, 0.3319, 0.1242, 0.2644, 0.1352, 0.2799, 0.09778, 0.3163, 0.0874, 0.2007, 0.03909, 0.08837, 0.08243, 0.1654, 0.05075, 0.06619, 0.0947, 0.1324, 0.08243, 0.1654, 0.03909, 0.08837, 0.5667, 0.8547, 0.5668, 0.8794, 0.5318, 0.8794, 0.5317, 0.8547, 0.9849, 0.0633, 0.9849, 0.1311, 0.9499, 0.1312, 0.9499, 0.06344, 0.4093, 0.9259, 0.4093, 0.9709, 0.3743, 0.9709, 0.3743, 0.9259, 0.3642, 0.9993, 0.3415, 0.9992, 0.3415, 0.9642, 0.3642, 0.9642, 0.6318, 0.2891, 0.6668, 0.2891, 0.6668, 0.357, 0.6318, 0.357, 0.5667, 0.9754, 0.5317, 0.9755, 0.5317, 0.8961, 0.5667, 0.8961, 0.5667, 0.6592, 0.5667, 0.7011, 0.5317, 0.7011, 0.5318, 0.6592, 0.6317, 0.1326, 0.6667, 0.1326, 0.6667, 0.1445, 0.6317, 0.1445, 0.7115, 0.9524, 0.7115, 0.9879, 0.6765, 0.9878, 0.6765, 0.9523, 0.5667, 0.7546, 0.5667, 0.8547, 0.5317, 0.8547, 0.5317, 0.7546, 0.6318, 0.005359, 0.6668, 0.005347, 0.6667, 0.05439, 0.6317, 0.0544, 0.5668, 0.896, 0.5318, 0.8961, 0.5318, 0.8794, 0.5668, 0.8794, 0.4805, 0.6674, 0.481, 0.6323, 0.514, 0.6329, 0.5134, 0.6679, 0.5156, 0.3965, 0.5171, 0.3615, 0.536, 0.3623, 0.5345, 0.3973, 0.9849, 0.0, 0.9849, 0.0633, 0.9499, 0.06344, 0.9499, 0.0001341, 0.9995, 0.3445, 0.9994, 0.3552, 0.9764, 0.3552, 0.9764, 0.3445, 0.2365, 0.9768, 0.2365, 0.8975, 0.2596, 0.8976, 0.2596, 0.9768, 0.7178, 0.8614, 0.7125, 0.8614, 0.7125, 0.8383, 0.7178, 0.8383, 0.9933, 0.8807, 0.9932, 0.9599, 0.9702, 0.9599, 0.9702, 0.8807, 0.9932, 0.9599, 0.9933, 0.9804, 0.9702, 0.9804, 0.9702, 0.9599, 0.9735, 0.5359, 0.9735, 0.4913, 0.9966, 0.4913, 0.9966, 0.5358, 0.9854, 0.7509, 0.9702, 0.7524, 0.9832, 0.7279, 0.9693, 0.8063, 0.9497, 0.8072, 0.9515, 0.7279, 0.9568, 0.7279, 0.9497, 0.8687, 0.9497, 0.8072, 0.9693, 0.8063, 0.9702, 0.8268, 0.5681, 0.9161, 0.5806, 0.8383, 0.5859, 0.8383, 0.5877, 0.9169, 0.5877, 0.9779, 0.5672, 0.9364, 0.5681, 0.9161, 0.5877, 0.9169, 0.9702, 0.7524, 0.9854, 0.7509, 0.9736, 0.7873, 0.9854, 0.8807, 0.9736, 0.7873, 0.9854, 0.7509, 0.3848, 0.9259, 0.3755, 0.9259, 0.3757, 0.797, 0.364, 0.7557, 0.3972, 0.7578, 0.3972, 0.7731, 0.364, 0.7719, 0.4347, 0.9941, 0.4361, 0.9609, 0.4614, 0.9603, 0.4614, 0.9935, 0.8497, 0.3872, 0.8165, 0.385, 0.8165, 0.3727, 0.8497, 0.3741, 0.07629, 0.8694, 0.1095, 0.8692, 0.1095, 0.9509, 0.07629, 0.9556, 0.8497, 0.3518, 0.8165, 0.3519, 0.8165, 0.33, 0.8497, 0.3282, 0.3184, 0.9438, 0.2853, 0.9443, 0.2853, 0.9172, 0.3185, 0.9148, 0.04293, 0.8898, 0.07617, 0.8915, 0.07615, 0.9122, 0.04291, 0.912, 0.8849, 0.5479, 0.885, 0.578, 0.8815, 0.5784, 0.8812, 0.5482, 0.364, 0.7719, 0.3972, 0.7731, 0.3972, 0.7958, 0.364, 0.7957, 0.9893, 0.5549, 0.9586, 0.5551, 0.9581, 0.5412, 0.9888, 0.5399, 0.04291, 0.9949, 0.04414, 0.9616, 0.06691, 0.9613, 0.06691, 0.9945, 0.8497, 0.3741, 0.8165, 0.3727, 0.8165, 0.3519, 0.8497, 0.3518, 0.9779, 0.6496, 0.992, 0.6509, 0.992, 0.6843, 0.9786, 0.683, 0.3185, 0.971, 0.2853, 0.9696, 0.2853, 0.9443, 0.3184, 0.9438, 0.8417, 0.9924, 0.8422, 0.9592, 0.8592, 0.9592, 0.8599, 0.9924, 0.04305, 0.8692, 0.07629, 0.8723, 0.07617, 0.8915, 0.04293, 0.8898, 0.9556, 0.3917, 0.9581, 0.4055, 0.9449, 0.3972, 0.9468, 0.3895, 0.9425, 0.4858, 0.9234, 0.4805, 0.9449, 0.3972, 0.9581, 0.4055, 0.9581, 0.5034, 0.9199, 0.494, 0.9234, 0.4805, 0.9425, 0.4858, 0.946, 0.527, 0.9131, 0.5204, 0.9199, 0.494, 0.9581, 0.5034, 0.93, 0.5441, 0.9077, 0.5414, 0.9131, 0.5204, 0.946, 0.527, 0.9133, 0.5464, 0.9061, 0.5479, 0.9077, 0.5414, 0.93, 0.5441, 0.7307, 0.3463, 0.7307, 0.3494, 0.7282, 0.3494, 0.7314, 0.3428, 0.8849, 0.5479, 0.8882, 0.5479, 0.8882, 0.578, 0.885, 0.578, 0.7983, 0.2919, 0.7988, 0.2586, 0.8078, 0.2586, 0.8078, 0.2919, 0.3731, 0.8422, 0.3177, 0.8413, 0.3177, 0.8119, 0.3755, 0.8148, 0.3669, 0.8682, 0.3177, 0.8691, 0.3177, 0.8413, 0.3731, 0.8422, 0.3568, 0.8888, 0.3177, 0.8913, 0.3177, 0.8691, 0.3669, 0.8682, 0.3438, 0.9052, 0.3177, 0.9088, 0.3177, 0.8913, 0.3568, 0.8888, 0.3414, 0.798, 0.3606, 0.8052, 0.3755, 0.8148, 0.3177, 0.8119, 0.3177, 0.797, 0.3208, 0.797, 0.3438, 0.9052, 0.3352, 0.9138, 0.3213, 0.9148, 0.3177, 0.9148, 0.3177, 0.9088, 0.2091, 0.3488, 0.2252, 0.3076, 0.2669, 0.3829, 0.2522, 0.4142, 0.1771, 0.3108, 0.2006, 0.3039, 0.2252, 0.3076, 0.2091, 0.3488, 0.1613, 0.3026, 0.1944, 0.2766, 0.2006, 0.3039, 0.1771, 0.3108, 0.1944, 0.2766, 0.1613, 0.3026, 0.1352, 0.2799, 0.1957, 0.252, 0.1584, 0.2262, 0.1352, 0.2799, 0.1242, 0.2644, 0.1395, 0.2238, 0.1803, 0.2243, 0.1957, 0.252, 0.1352, 0.2799, 0.1584, 0.2262, 0.1957, 0.252, 0.1803, 0.2243, 0.2007, 0.2156, 0.2077, 0.2388, 0.2107, 0.2365, 0.2077, 0.2388, 0.2007, 0.2156, 0.2137, 0.2351, 0.2107, 0.2365, 0.2007, 0.2156, 0.1292, 0.1962, 0.1395, 0.2238, 0.1242, 0.2644, 0.0874, 0.2007, 0.0874, 0.2007, 0.08243, 0.1654, 0.1232, 0.1682, 0.1292, 0.1962, 0.08243, 0.1654, 0.0947, 0.1324, 0.1234, 0.1436, 0.1232, 0.1682, 0.1284, 0.1217, 0.1234, 0.1436, 0.0947, 0.1324, 0.05075, 0.06619, 0.1284, 0.1217, 0.05075, 0.06619, 0.05975, 0.05157, 0.09814, 0.07592, 0.1327, 0.1094, 0.1327, 0.1094, 0.09814, 0.07592, 0.09359, 0.03856, 0.1457, 0.102, 0.2612, 0.4227, 0.2522, 0.4142, 0.2669, 0.3829, 0.2783, 0.3924, 0.9497, 0.8072, 0.9497, 0.8687, 0.9391, 0.8045, 0.9376, 0.6894, 0.973, 0.6773, 0.9779, 0.682, 0.9759, 0.7135, 0.973, 0.6538, 0.973, 0.6773, 0.9376, 0.6894, 0.9376, 0.6538, 0.3308, 0.5494, 0.2612, 0.4227, 0.2955, 0.4062, 0.3578, 0.5365, 0.3648, 0.6082, 0.3308, 0.5494, 0.3578, 0.5365, 0.3871, 0.5975, 0.3415, 0.9228, 0.3681, 0.9148, 0.3681, 0.9395, 0.3415, 0.9395, 0.9497, 0.8687, 0.9331, 0.8687, 0.9331, 0.8045, 0.9391, 0.8045, 0.9995, 0.3445, 0.9764, 0.3445, 0.9764, 0.3385, 0.9995, 0.3385, 0.8414, 0.04304, 0.8663, 0.04304, 0.8663, 0.2239, 0.8315, 0.2239, 0.8315, 0.2239, 0.8663, 0.2239, 0.8663, 0.2446, 0.8253, 0.2446, 0.8253, 0.2446, 0.8663, 0.2446, 0.8663, 0.3273, 0.8179, 0.3273, 0.0, 0.9699, 0.0, 0.9214, 0.04291, 0.9214, 0.04291, 0.9736, 0.1408, 0.6082, 0.193, 0.6082, 0.193, 0.6532, 0.126, 0.6532, 0.126, 0.6532, 0.193, 0.6532, 0.193, 0.7472, 0.126, 0.7472, 0.1333, 0.757, 0.126, 0.7472, 0.193, 0.7472, 0.193, 0.7617, 0.2171, 0.7921, 0.2453, 0.8975, 0.1856, 0.8948, 0.1856, 0.7921, 0.2171, 0.7921, 0.1856, 0.7921, 0.1856, 0.7617, 0.2107, 0.7617, 0.3757, 0.797, 0.3924, 0.797, 0.3924, 0.9259, 0.3848, 0.9259, 0.9128, 0.3282, 0.9128, 0.3517, 0.8829, 0.3517, 0.8829, 0.3282, 0.2617, 0.721, 0.2599, 0.7026, 0.364, 0.7026, 0.364, 0.797, 0.3358, 0.7952, 0.3181, 0.7899, 0.3018, 0.7811, 0.2875, 0.7694, 0.2758, 0.7551, 0.2671, 0.7388, 0.8812, 0.4834, 0.8165, 0.4834, 0.8175, 0.4647, 0.8207, 0.4466, 0.8257, 0.43, 0.8324, 0.4154, 0.8406, 0.4034, 0.8499, 0.3945, 0.8601, 0.389, 0.8706, 0.3872, 0.8812, 0.389, 0.9893, 0.5549, 0.9893, 0.5587, 0.9586, 0.5587, 0.9586, 0.5551, 0.09359, 0.03856, 0.1148, 0.0284, 0.1492, 0.1003, 0.1457, 0.102, 0.04291, 0.9153, 0.04291, 0.912, 0.07615, 0.9122, 0.07615, 0.9153, 0.2007, 0.2156, 0.2037, 0.2142, 0.2137, 0.2351, 0.2869, 0.3882, 0.2955, 0.4062, 0.2612, 0.4227, 0.2783, 0.3924, 0.8414, 0.04304, 0.8494, 0.0, 0.8587, 2.295e-08, 0.8663, 2.295e-08, 0.8663, 0.04304, 0.5877, 0.9169, 0.5984, 0.9143, 0.6044, 0.9143, 0.6044, 0.9779, 0.5877, 0.9779, 0.6542, 0.59, 0.7183, 0.5797, 0.7021, 0.6119, 0.5856, 0.6001, 0.6542, 0.59, 0.7021, 0.6119, 0.6975, 0.6302, 0.5742, 0.609, 0.5856, 0.6001, 0.6975, 0.6302, 0.5672, 0.6306, 0.5742, 0.609, 0.6975, 0.6302, 0.5759, 0.6579, 0.5672, 0.6306, 0.6975, 0.6302, 0.6865, 0.7024, 0.5936, 0.6974, 0.6157, 0.7478, 0.6948, 0.7351, 0.7183, 0.7612, 0.6826, 0.822, 0.7015, 0.8383, 0.6826, 0.822, 0.7183, 0.7612, 0.8971, 0.9234, 0.8959, 0.9131, 0.9095, 0.9094, 0.911, 0.9227, 0.9246, 0.9219, 0.9228, 0.9063, 0.9354, 0.9039, 0.9373, 0.9211, 0.9488, 0.9205, 0.9467, 0.9022, 0.9563, 0.9013, 0.9584, 0.9199, 0.7342, 0.9036, 0.7349, 0.9108, 0.7193, 0.9141, 0.7183, 0.9036, 0.911, 0.9227, 0.9095, 0.9094, 0.9228, 0.9063, 0.9246, 0.9219, 0.9373, 0.9211, 0.9354, 0.9039, 0.9467, 0.9022, 0.9488, 0.9205, 0.8491, 0.8684, 0.851, 0.8497, 0.8609, 0.8506, 0.8591, 0.8689, 0.7517, 0.9036, 0.7521, 0.9073, 0.7349, 0.9108, 0.7342, 0.9036, 0.8483, 0.8605, 0.8437, 0.8683, 0.8302, 0.8601, 0.8362, 0.8502, 0.9228, 0.9063, 0.9193, 0.8915, 0.9315, 0.8874, 0.9354, 0.9039, 0.2365, 0.8985, 0.2365, 0.9154, 0.2259, 0.9148, 0.226, 0.8975, 0.7349, 0.9108, 0.737, 0.9177, 0.7223, 0.9241, 0.7193, 0.9141, 0.9095, 0.9094, 0.9065, 0.8968, 0.9193, 0.8915, 0.9228, 0.9063, 0.9354, 0.9039, 0.9315, 0.8874, 0.9426, 0.8847, 0.9467, 0.9022, 0.226, 0.8975, 0.2259, 0.9148, 0.2154, 0.9154, 0.2154, 0.8985, 0.7521, 0.9073, 0.7531, 0.9108, 0.737, 0.9177, 0.7349, 0.9108, 0.8437, 0.8683, 0.8403, 0.8773, 0.8259, 0.8716, 0.8302, 0.8601, 0.9193, 0.8915, 0.9143, 0.8779, 0.9259, 0.8723, 0.9315, 0.8874, 0.2365, 0.9154, 0.2364, 0.9335, 0.2259, 0.9332, 0.2259, 0.9148, 0.737, 0.9177, 0.7404, 0.9241, 0.7272, 0.9333, 0.7223, 0.9241, 0.8302, 0.8601, 0.8259, 0.8716, 0.8122, 0.867, 0.8173, 0.8535, 0.9315, 0.8874, 0.9259, 0.8723, 0.9366, 0.8687, 0.9426, 0.8847, 0.2259, 0.9148, 0.2259, 0.9332, 0.2153, 0.9335, 0.2154, 0.9154, 0.7531, 0.9108, 0.7549, 0.9141, 0.7404, 0.9241, 0.737, 0.9177, 0.8403, 0.8773, 0.8382, 0.8872, 0.8232, 0.8841, 0.8259, 0.8716, 0.8122, 0.867, 0.8091, 0.8818, 0.7963, 0.8802, 0.7997, 0.8638, 0.2364, 0.9335, 0.2364, 0.952, 0.2259, 0.9521, 0.2259, 0.9332, 0.7404, 0.9241, 0.7449, 0.9297, 0.7338, 0.9414, 0.7272, 0.9333, 0.8259, 0.8716, 0.8232, 0.8841, 0.8091, 0.8818, 0.8122, 0.867, 0.7997, 0.8638, 0.7963, 0.8802, 0.7854, 0.8796, 0.789, 0.8621, 0.2259, 0.9332, 0.2259, 0.9521, 0.2153, 0.952, 0.2153, 0.9335, 0.7549, 0.9141, 0.7572, 0.9169, 0.7449, 0.9297, 0.7404, 0.9241, 0.8382, 0.8872, 0.8376, 0.8975, 0.8225, 0.8973, 0.8232, 0.8841, 0.8091, 0.8818, 0.8082, 0.8973, 0.7953, 0.8975, 0.7963, 0.8802, 0.2364, 0.952, 0.2365, 0.9702, 0.2259, 0.9707, 0.2259, 0.9521, 0.7449, 0.9297, 0.7504, 0.9343, 0.7419, 0.9481, 0.7338, 0.9414, 0.8232, 0.8841, 0.8225, 0.8973, 0.8082, 0.8973, 0.8091, 0.8818, 0.7963, 0.8802, 0.7953, 0.8975, 0.7843, 0.8978, 0.7854, 0.8796, 0.2259, 0.9521, 0.2259, 0.9707, 0.2154, 0.9702, 0.2153, 0.952, 0.7572, 0.9169, 0.76, 0.9192, 0.7504, 0.9343, 0.7449, 0.9297, 0.8376, 0.8975, 0.8384, 0.908, 0.8235, 0.9106, 0.8225, 0.8973, 0.8082, 0.8973, 0.8095, 0.9129, 0.7967, 0.9148, 0.7953, 0.8975, 0.2365, 0.9702, 0.2365, 0.9874, 0.226, 0.9883, 0.2259, 0.9707, 0.7504, 0.9343, 0.7567, 0.9377, 0.751, 0.953, 0.7419, 0.9481, 0.8225, 0.8973, 0.8235, 0.9106, 0.8095, 0.9129, 0.8082, 0.8973, 0.7953, 0.8975, 0.7967, 0.9148, 0.7858, 0.9163, 0.7843, 0.8978, 0.2259, 0.9707, 0.226, 0.9883, 0.2154, 0.9874, 0.2154, 0.9702, 0.76, 0.9192, 0.7632, 0.921, 0.7567, 0.9377, 0.7504, 0.9343, 0.8384, 0.908, 0.8407, 0.9181, 0.8265, 0.9235, 0.8235, 0.9106, 0.8095, 0.9129, 0.8129, 0.9281, 0.8005, 0.9317, 0.7967, 0.9148, 0.9975, 0.1962, 0.9975, 0.2139, 0.9869, 0.2136, 0.9869, 0.1955, 0.7567, 0.9377, 0.7636, 0.9398, 0.761, 0.9561, 0.751, 0.953, 0.8235, 0.9106, 0.8265, 0.9235, 0.8129, 0.9281, 0.8095, 0.9129, 0.7967, 0.9148, 0.8005, 0.9317, 0.7899, 0.9342, 0.7858, 0.9163, 0.9869, 0.1955, 0.9869, 0.2136, 0.9764, 0.214, 0.9764, 0.1962, 0.7632, 0.921, 0.7667, 0.922, 0.7636, 0.9398, 0.7567, 0.9377, 0.8407, 0.9181, 0.8483, 0.9359, 0.8351, 0.9439, 0.8265, 0.9235, 0.8129, 0.9281, 0.8223, 0.9506, 0.8106, 0.9557, 0.8005, 0.9317, 0.9975, 0.2139, 0.9975, 0.2422, 0.9869, 0.2422, 0.9869, 0.2136, 0.7636, 0.9398, 0.7804, 0.9405, 0.781, 0.9571, 0.761, 0.9561, 0.8265, 0.9235, 0.8351, 0.9439, 0.8223, 0.9506, 0.8129, 0.9281, 0.8005, 0.9317, 0.8106, 0.9557, 0.8003, 0.9592, 0.7899, 0.9342, 0.9869, 0.2136, 0.9869, 0.2422, 0.9764, 0.2422, 0.9764, 0.214, 0.7667, 0.922, 0.7843, 0.9224, 0.7804, 0.9405, 0.7636, 0.9398, 0.7842, 0.9036, 0.7521, 0.9073, 0.7517, 0.9036, 0.7842, 0.9036, 0.7531, 0.9108, 0.7521, 0.9073, 0.7842, 0.9036, 0.7549, 0.9141, 0.7531, 0.9108, 0.7842, 0.9036, 0.7572, 0.9169, 0.7549, 0.9141, 0.7842, 0.9036, 0.76, 0.9192, 0.7572, 0.9169, 0.7842, 0.9036, 0.7632, 0.921, 0.76, 0.9192, 0.7842, 0.9036, 0.7667, 0.922, 0.7632, 0.921, 0.7842, 0.9036, 0.7843, 0.9224, 0.7667, 0.922, 0.8777, 0.8142, 0.8955, 0.814, 0.8959, 0.849, 0.8781, 0.8493, 0.7843, 0.9602, 0.8143, 0.9592, 0.8143, 0.9907, 0.7843, 0.9917, 0.07723, 0.6452, 0.0, 0.6432, 0.0009325, 0.6082, 0.07817, 0.6102, 0.9498, 0.1937, 0.9148, 0.1937, 0.9147, 0.1421, 0.9497, 0.1422, 0.4451, 0.868, 0.4803, 0.8678, 0.4805, 0.9028, 0.4453, 0.903, 0.7089, 0.5689, 0.7089, 0.4247, 0.7439, 0.4247, 0.7439, 0.5689, 0.9667, 0.5797, 0.9759, 0.5941, 0.9376, 0.6183, 0.8959, 0.6118, 0.7632, 0.2855, 0.7282, 0.2855, 0.7283, 0.2586, 0.7633, 0.2586, 0.2599, 0.9827, 0.2853, 0.9148, 0.2853, 0.9887, 0.6931, 0.1409, 0.7153, 0.09045, 0.7944, 0.1032, 0.7861, 0.1359, 0.5136, 0.8908, 0.528, 0.8909, 0.528, 0.9635, 0.5136, 0.9634, 0.5136, 0.9818, 0.5136, 0.9634, 0.528, 0.9635, 0.528, 0.9818, 0.9779, 0.7141, 0.9911, 0.6843, 0.9911, 0.7199, 0.8442, 0.6149, 0.8101, 0.6147, 0.8102, 0.5797, 0.8442, 0.5798, 0.9922, 0.5797, 0.9922, 0.6148, 0.9779, 0.6147, 0.9779, 0.5797, 0.404, 0.7557, 0.404, 0.7907, 0.3972, 0.7907, 0.3972, 0.7557, 0.8101, 0.6147, 0.737, 0.6148, 0.737, 0.5798, 0.8102, 0.5797, 0.8101, 0.6147, 0.8176, 0.8502, 0.7231, 0.8502, 0.737, 0.6148, 0.8101, 0.6147, 0.8442, 0.6149, 0.8176, 0.8502, 0.4803, 0.8678, 0.4451, 0.868, 0.4805, 0.6323, 0.7183, 0.6148, 0.737, 0.6148, 0.7231, 0.8502, 0.8442, 0.8147, 0.8522, 0.5797, 0.8959, 0.5915, 0.8777, 0.8142, 0.8777, 0.8142, 0.8959, 0.5915, 0.8955, 0.814, 0.126, 0.8692, 0.09387, 0.8248, 0.1251, 0.6463, 0.1251, 0.6463, 0.09387, 0.8248, 0.07723, 0.6452, 0.09387, 0.8248, 0.01506, 0.7938, 0.07723, 0.6452, 0.07723, 0.6452, 0.01506, 0.7938, 0.0, 0.6432, 0.9619, 0.2304, 0.9737, 0.2313, 0.9764, 0.3819, 0.9577, 0.3722, 0.7089, 0.4247, 0.7089, 0.5689, 0.5672, 0.5797, 0.6045, 0.4023, 0.7089, 0.357, 0.7089, 0.4247, 0.6045, 0.4023, 0.6148, 0.3603, 0.4805, 0.6323, 0.4451, 0.868, 0.4685, 0.6324, 0.364, 0.6225, 0.4079, 0.6082, 0.4079, 0.7414, 0.3756, 0.7557, 0.4093, 0.7206, 0.4685, 0.6324, 0.4255, 0.8536, 0.4451, 0.868, 0.4255, 0.8536, 0.4685, 0.6324, 0.3494, 0.1955, 0.299, 0.2366, 0.2977, 0.2019, 0.4093, 0.1391, 0.4039, 0.1526, 0.2925, 0.1837, 0.3833, 0.09721, 0.4045, 0.1167, 0.266, 0.115, 0.3483, 0.0715, 0.3833, 0.09721, 0.266, 0.115, 0.3039, 0.03844, 0.3483, 0.0715, 0.266, 0.115, 0.2088, 0.00693, 0.3039, 0.03844, 0.266, 0.115, 0.1673, 0.0, 0.1621, 0.04522, 0.1359, 0.01825, 0.138, 0.01173, 0.4093, 0.1391, 0.2925, 0.1837, 0.266, 0.115, 0.4045, 0.1167, 0.4039, 0.1526, 0.3494, 0.1955, 0.2977, 0.2019, 0.2925, 0.1837, 0.266, 0.115, 0.2417, 0.08904, 0.2088, 0.00693, 0.1843, 0.002132, 0.2088, 0.00693, 0.2417, 0.08904, 0.2082, 0.07791, 0.9498, 0.04206, 0.9148, 0.04201, 0.9149, 0.017, 0.9499, 0.01706, 0.8959, 0.9176, 0.8609, 0.9175, 0.861, 0.8497, 0.8959, 0.8499, 0.7633, 0.2586, 0.7983, 0.2586, 0.7983, 0.3039, 0.7633, 0.3038, 0.7633, 0.3077, 0.7283, 0.3077, 0.7282, 0.2855, 0.7632, 0.2855, 0.7089, 0.4247, 0.7089, 0.357, 0.7439, 0.357, 0.7439, 0.4247, 0.161, 0.8976, 0.161, 0.9761, 0.126, 0.9761, 0.126, 0.8975, 0.9499, 0.2342, 0.9149, 0.2342, 0.9148, 0.1937, 0.9498, 0.1937, 0.9737, 0.2313, 0.9619, 0.2304, 0.9646, 0.1955, 0.9764, 0.1964, 0.6765, 0.9889, 0.6415, 0.989, 0.6415, 0.9524, 0.6765, 0.9523, 0.9497, 0.1422, 0.9147, 0.1421, 0.9148, 0.04201, 0.9498, 0.04206, 0.1251, 0.6463, 0.07723, 0.6452, 0.07817, 0.6102, 0.126, 0.6113, 0.9499, 5.406e-05, 0.9499, 0.01706, 0.9149, 0.017, 0.9149, 0.0, 0.8442, 0.8147, 0.8777, 0.8142, 0.8781, 0.8493, 0.8447, 0.8497, 0.737, 0.6148, 0.7183, 0.6148, 0.7183, 0.5798, 0.737, 0.5798, 0.8959, 0.9809, 0.861, 0.9808, 0.8609, 0.9175, 0.8959, 0.9176, 0.9995, 0.3325, 0.9764, 0.3325, 0.9764, 0.3218, 0.9994, 0.3218, 0.3415, 0.9939, 0.3185, 0.9939, 0.3185, 0.9148, 0.3415, 0.9148, 0.7125, 0.8844, 0.7125, 0.8614, 0.7178, 0.8614, 0.7178, 0.8844, 0.2153, 0.9962, 0.1923, 0.9962, 0.1922, 0.918, 0.2153, 0.9181, 0.2153, 0.9181, 0.1922, 0.918, 0.1923, 0.8975, 0.2153, 0.8976, 0.7414, 1.0, 0.7183, 0.9999, 0.7183, 0.9571, 0.7414, 0.9572, 0.9735, 0.5169, 0.9711, 0.5399, 0.9581, 0.5154, 0.8968, 0.8063, 0.9093, 0.7279, 0.9146, 0.7279, 0.9164, 0.8072, 0.9164, 0.8687, 0.8959, 0.8268, 0.8968, 0.8063, 0.9164, 0.8072, 0.6406, 0.9161, 0.621, 0.9169, 0.6228, 0.8383, 0.6281, 0.8383, 0.621, 0.9779, 0.621, 0.9169, 0.6406, 0.9161, 0.6415, 0.9364, 0.9581, 0.5154, 0.9617, 0.4805, 0.9735, 0.5169, 0.9735, 0.3872, 0.9735, 0.5169, 0.9617, 0.4805, 0.4, 0.9259, 0.4091, 0.797, 0.4093, 0.9259, 0.9831, 0.1312, 0.9831, 0.1481, 0.9499, 0.149, 0.95, 0.133, 0.8143, 0.9592, 0.8417, 0.9595, 0.8417, 0.9927, 0.8157, 0.9924, 0.8829, 0.3282, 0.8828, 0.3413, 0.8497, 0.3421, 0.8497, 0.3299, 0.5136, 0.8912, 0.5136, 0.9772, 0.4805, 0.9724, 0.4805, 0.8908, 0.8828, 0.3633, 0.8829, 0.3859, 0.8497, 0.3838, 0.8497, 0.3626, 0.4679, 0.9309, 0.4679, 0.9603, 0.4348, 0.9574, 0.4347, 0.93, 0.04293, 0.9407, 0.04291, 0.9185, 0.07615, 0.9183, 0.07617, 0.939, 0.8914, 0.5479, 0.8951, 0.5482, 0.8948, 0.5784, 0.8913, 0.578, 0.9831, 0.1481, 0.9831, 0.1712, 0.95, 0.1709, 0.9499, 0.149, 0.9893, 0.5625, 0.9888, 0.5774, 0.9581, 0.5762, 0.9586, 0.5622, 0.9764, 0.2882, 1.0, 0.2886, 1.0, 0.3218, 0.9776, 0.3215, 0.8828, 0.3413, 0.8828, 0.3633, 0.8497, 0.3626, 0.8497, 0.3421, 0.9779, 0.6496, 0.9787, 0.6161, 0.9922, 0.6148, 0.9922, 0.6482, 0.4679, 0.903, 0.4679, 0.9309, 0.4347, 0.93, 0.4348, 0.9039, 0.4793, 0.9936, 0.4614, 0.9936, 0.4622, 0.9603, 0.4789, 0.9603, 0.04305, 0.9613, 0.04293, 0.9407, 0.07617, 0.939, 0.07629, 0.9582, 0.9381, 0.3872, 0.9468, 0.3895, 0.9449, 0.3972, 0.9292, 0.398, 0.9041, 0.4759, 0.9292, 0.398, 0.9449, 0.3972, 0.9234, 0.4805, 0.8819, 0.4838, 0.9041, 0.4759, 0.9234, 0.4805, 0.9199, 0.494, 0.8812, 0.5103, 0.8819, 0.4838, 0.9199, 0.494, 0.9131, 0.5204, 0.8869, 0.533, 0.8812, 0.5103, 0.9131, 0.5204, 0.9077, 0.5414, 0.9005, 0.5431, 0.8869, 0.533, 0.9077, 0.5414, 0.9061, 0.5479, 0.7307, 0.3525, 0.7314, 0.356, 0.7282, 0.3494, 0.7307, 0.3494, 0.8914, 0.5479, 0.8913, 0.578, 0.8882, 0.578, 0.8882, 0.5479, 0.8174, 0.2919, 0.8078, 0.2919, 0.8078, 0.2586, 0.8169, 0.2586, 0.2623, 0.8422, 0.2599, 0.8148, 0.3177, 0.8119, 0.3177, 0.8413, 0.2686, 0.8682, 0.2623, 0.8422, 0.3177, 0.8413, 0.3177, 0.8691, 0.2787, 0.8888, 0.2686, 0.8682, 0.3177, 0.8691, 0.3177, 0.8913, 0.2916, 0.9052, 0.2787, 0.8888, 0.3177, 0.8913, 0.3177, 0.9088, 0.294, 0.798, 0.3146, 0.797, 0.3177, 0.797, 0.3177, 0.8119, 0.2599, 0.8148, 0.2748, 0.8052, 0.2916, 0.9052, 0.3177, 0.9088, 0.3177, 0.9148, 0.3142, 0.9148, 0.3003, 0.9138, 0.305, 0.3028, 0.3288, 0.3774, 0.2953, 0.3693, 0.2628, 0.2895, 0.2955, 0.254, 0.305, 0.3028, 0.2628, 0.2895, 0.2754, 0.268, 0.299, 0.2366, 0.2955, 0.254, 0.2754, 0.268, 0.258, 0.2461, 0.258, 0.2461, 0.238, 0.2317, 0.2977, 0.2019, 0.299, 0.2366, 0.2414, 0.1864, 0.2513, 0.1702, 0.2925, 0.1837, 0.2977, 0.2019, 0.2261, 0.2023, 0.2414, 0.1864, 0.2977, 0.2019, 0.238, 0.2317, 0.238, 0.2317, 0.2203, 0.2328, 0.2066, 0.2128, 0.2261, 0.2023, 0.2166, 0.2337, 0.2066, 0.2128, 0.2203, 0.2328, 0.2137, 0.2351, 0.2066, 0.2128, 0.2166, 0.2337, 0.2363, 0.1448, 0.266, 0.115, 0.2925, 0.1837, 0.2513, 0.1702, 0.266, 0.115, 0.2363, 0.1448, 0.2183, 0.1226, 0.2417, 0.08904, 0.2417, 0.08904, 0.2183, 0.1226, 0.199, 0.1073, 0.2082, 0.07791, 0.1789, 0.09752, 0.1843, 0.002132, 0.2082, 0.07791, 0.199, 0.1073, 0.1789, 0.09752, 0.1665, 0.09316, 0.1621, 0.04522, 0.1673, 0.0, 0.1843, 0.002132, 0.1665, 0.09316, 0.1526, 0.09869, 0.1359, 0.01825, 0.1621, 0.04522, 0.3298, 0.3898, 0.2955, 0.3841, 0.2953, 0.3693, 0.3288, 0.3774, 0.9164, 0.8072, 0.9271, 0.8045, 0.9164, 0.8687, 0.9376, 0.6183, 0.9759, 0.5941, 0.9779, 0.6256, 0.973, 0.6303, 0.973, 0.6538, 0.9376, 0.6538, 0.9376, 0.6183, 0.973, 0.6303, 0.3849, 0.5235, 0.3578, 0.5365, 0.2955, 0.4062, 0.3298, 0.3898, 0.4093, 0.5869, 0.3871, 0.5975, 0.3578, 0.5365, 0.3849, 0.5235, 0.3415, 0.9562, 0.3415, 0.9395, 0.3681, 0.9395, 0.3681, 0.9642, 0.9164, 0.8687, 0.9271, 0.8045, 0.9331, 0.8045, 0.9331, 0.8687, 0.9995, 0.3325, 0.9995, 0.3385, 0.9764, 0.3385, 0.9764, 0.3325, 0.8912, 0.04304, 0.9011, 0.2239, 0.8663, 0.2239, 0.8663, 0.04304, 0.9011, 0.2239, 0.9073, 0.2446, 0.8663, 0.2446, 0.8663, 0.2239, 0.9073, 0.2446, 0.9147, 0.3273, 0.8663, 0.3273, 0.8663, 0.2446, 0.0, 0.8729, 0.04291, 0.8692, 0.04291, 0.9214, 0.0, 0.9214, 0.2451, 0.6082, 0.2599, 0.6532, 0.193, 0.6532, 0.193, 0.6082, 0.2599, 0.6532, 0.2599, 0.7472, 0.193, 0.7472, 0.193, 0.6532, 0.2526, 0.757, 0.193, 0.7617, 0.193, 0.7472, 0.2599, 0.7472, 0.1542, 0.7921, 0.1856, 0.7921, 0.1856, 0.8948, 0.126, 0.8975, 0.1542, 0.7921, 0.1606, 0.7617, 0.1856, 0.7617, 0.1856, 0.7921, 0.4091, 0.797, 0.4, 0.9259, 0.3924, 0.9259, 0.3924, 0.797, 0.9128, 0.3752, 0.8829, 0.3752, 0.8829, 0.3517, 0.9128, 0.3517, 0.2617, 0.6842, 0.2671, 0.6665, 0.2758, 0.6502, 0.2875, 0.6359, 0.3018, 0.6241, 0.3181, 0.6154, 0.3358, 0.61, 0.364, 0.6082, 0.364, 0.7026, 0.2599, 0.7026, 0.8812, 0.4834, 0.8812, 0.5779, 0.8706, 0.5797, 0.8601, 0.5779, 0.8499, 0.5724, 0.8406, 0.5635, 0.8324, 0.5515, 0.8257, 0.5369, 0.8207, 0.5203, 0.8175, 0.5022, 0.8165, 0.4834, 0.9893, 0.5625, 0.9586, 0.5622, 0.9586, 0.5587, 0.9893, 0.5587, 0.1359, 0.01825, 0.1526, 0.09869, 0.1492, 0.1003, 0.1148, 0.0284, 0.04291, 0.9153, 0.07615, 0.9153, 0.07615, 0.9183, 0.04291, 0.9185, 0.2066, 0.2128, 0.2137, 0.2351, 0.2037, 0.2142, 0.2869, 0.3882, 0.2955, 0.3841, 0.3298, 0.3898, 0.2955, 0.4062, 0.8912, 0.04304, 0.8663, 0.04304, 0.8663, 2.295e-08, 0.8739, 2.295e-08, 0.8832, 0.0, 0.621, 0.9169, 0.621, 0.9779, 0.6044, 0.9779, 0.6044, 0.9143, 0.6104, 0.9143, 0.7537, 0.2482, 0.8017, 0.2264, 0.8179, 0.2586, 0.6851, 0.2382, 0.7971, 0.2081, 0.8017, 0.2264, 0.7537, 0.2482, 0.6738, 0.2293, 0.7971, 0.2081, 0.6851, 0.2382, 0.6668, 0.2076, 0.7971, 0.2081, 0.6738, 0.2293, 0.6755, 0.1804, 0.6931, 0.1409, 0.7861, 0.1359, 0.7971, 0.2081, 0.6668, 0.2076, 0.7153, 0.09045, 0.7822, 0.01629, 0.8179, 0.0771, 0.7944, 0.1032, 0.8011, 0.0, 0.8179, 0.0771, 0.7822, 0.01629])
me_sphere.materials.append(mat_mainmat)
me_sphere.materials.append(mat_redmat)
me_sphere.use_remesh_preserve_volume = False
me_sphere.use_remesh_preserve_attributes = False
me_sphere.use_mirror_vertex_groups = False
me_sphere.update()

# ---- objects
ob_main = bpy.data.objects.new('main', me_sphere)
ob_lamp = bpy.data.objects.new('Lamp', light_lamp)
ob_camera = bpy.data.objects.new('Camera', cam_camera)

# ---- transforms, parenting, visibility, modifiers, constraints
ob_main.location = (0.0, 0.0, 0.0)
ob_main.scale = (1.0, 1.0, 0.3342)
ob_main.lineart.crease_threshold = 0.0
ob_lamp.location = (4.076, 1.005, 5.904)
ob_lamp.rotation_euler = (0.6503, 0.05522, 1.866)
ob_lamp.lock_rotations_4d = False
ob_lamp.empty_display_type = 'ARROWS'
ob_lamp.color = (0.0, 0.0, 0.0, 0.0)
ob_lamp.lineart.crease_threshold = 0.0
ob_camera.location = (7.481, -6.508, 5.344)
ob_camera.rotation_euler = (1.109, 0.01082, 0.8149)
ob_camera.lock_rotations_4d = False
ob_camera.empty_display_type = 'ARROWS'
ob_camera.color = (0.0, 0.0, 0.0, 0.0)
ob_camera.display_type = 'WIRE'
ob_camera.lineart.crease_threshold = 0.0

# ---- collection membership
col_collection_1.objects.link(ob_main)
col_collection_1.objects.link(ob_lamp)
col_collection_1.objects.link(ob_camera)

# ---- scene / render settings (as saved in the file)
scene.camera = ob_camera
scene.frame_start = 1; scene.frame_end = 250; scene.frame_set(0)
scene.render.engine = 'CYCLES'
scene.render.resolution_percentage = 50
scene.render.dither_intensity = 0.0
scene.cycles.use_denoising = False
scene.cycles.samples = 10
scene.cycles.sampling_pattern = 'TABULATED_SOBOL'
scene.cycles.light_sampling_threshold = 0.0
scene.cycles.use_adaptive_sampling = False
scene.cycles.use_light_tree = False
scene.cycles.blur_glossy = 0.0
scene.cycles.pixel_filter_type = 'GAUSSIAN'
scene.cycles.sample_clamp_indirect = 0.0
scene.view_settings.view_transform = 'Standard'
bpy.context.view_layer.update()
